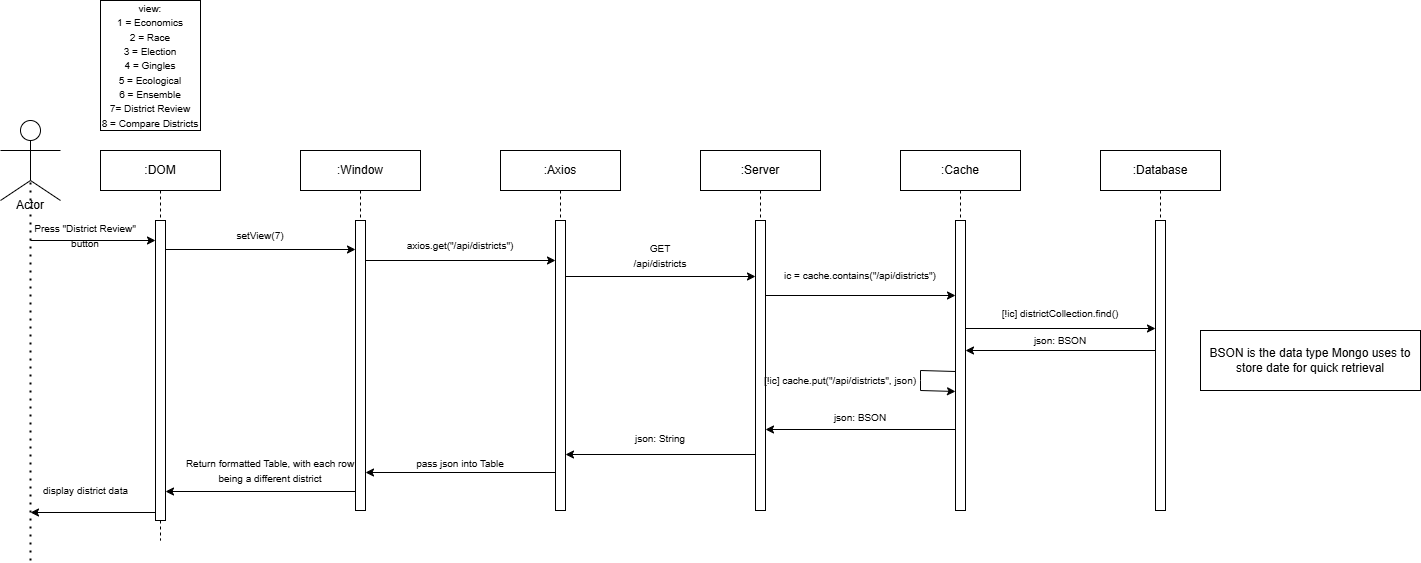

The diagram above was exported from draw.io. Its source (the exported page's mxGraphModel, read from the mxfile embedded in the PNG):
<mxGraphModel dx="1288" dy="1681" grid="1" gridSize="10" guides="1" tooltips="1" connect="1" arrows="1" fold="1" page="1" pageScale="1" pageWidth="850" pageHeight="1100" math="0" shadow="0">
  <root>
    <mxCell id="0" />
    <mxCell id="1" parent="0" />
    <mxCell id="aM9ryv3xv72pqoxQDRHE-1" value=":DOM" style="shape=umlLifeline;perimeter=lifelinePerimeter;whiteSpace=wrap;html=1;container=0;dropTarget=0;collapsible=0;recursiveResize=0;outlineConnect=0;portConstraint=eastwest;newEdgeStyle={&quot;edgeStyle&quot;:&quot;elbowEdgeStyle&quot;,&quot;elbow&quot;:&quot;vertical&quot;,&quot;curved&quot;:0,&quot;rounded&quot;:0};" parent="1" vertex="1">
      <mxGeometry x="120" y="40" width="120" height="390" as="geometry" />
    </mxCell>
    <mxCell id="aM9ryv3xv72pqoxQDRHE-2" value="" style="html=1;points=[];perimeter=orthogonalPerimeter;outlineConnect=0;targetShapes=umlLifeline;portConstraint=eastwest;newEdgeStyle={&quot;edgeStyle&quot;:&quot;elbowEdgeStyle&quot;,&quot;elbow&quot;:&quot;vertical&quot;,&quot;curved&quot;:0,&quot;rounded&quot;:0};" parent="aM9ryv3xv72pqoxQDRHE-1" vertex="1">
      <mxGeometry x="55" y="70" width="10" height="300" as="geometry" />
    </mxCell>
    <mxCell id="BMGE1gZZsE7JHa84qM1C-9" value="" style="ellipse;whiteSpace=wrap;html=1;aspect=fixed;" parent="1" vertex="1">
      <mxGeometry x="40" y="10" width="20" height="20" as="geometry" />
    </mxCell>
    <mxCell id="BMGE1gZZsE7JHa84qM1C-10" value="" style="endArrow=none;html=1;rounded=0;" parent="1" edge="1">
      <mxGeometry width="50" height="50" relative="1" as="geometry">
        <mxPoint x="20" y="40" as="sourcePoint" />
        <mxPoint x="80" y="40" as="targetPoint" />
      </mxGeometry>
    </mxCell>
    <mxCell id="BMGE1gZZsE7JHa84qM1C-11" value="" style="endArrow=none;html=1;rounded=0;entryX=0.5;entryY=1;entryDx=0;entryDy=0;" parent="1" target="BMGE1gZZsE7JHa84qM1C-9" edge="1">
      <mxGeometry width="50" height="50" relative="1" as="geometry">
        <mxPoint x="50" y="70" as="sourcePoint" />
        <mxPoint x="130" y="30" as="targetPoint" />
      </mxGeometry>
    </mxCell>
    <mxCell id="BMGE1gZZsE7JHa84qM1C-12" value="" style="endArrow=none;html=1;rounded=0;" parent="1" edge="1">
      <mxGeometry width="50" height="50" relative="1" as="geometry">
        <mxPoint x="20" y="90" as="sourcePoint" />
        <mxPoint x="50" y="70" as="targetPoint" />
      </mxGeometry>
    </mxCell>
    <mxCell id="BMGE1gZZsE7JHa84qM1C-13" value="" style="endArrow=none;html=1;rounded=0;" parent="1" edge="1">
      <mxGeometry width="50" height="50" relative="1" as="geometry">
        <mxPoint x="80" y="90" as="sourcePoint" />
        <mxPoint x="50" y="70" as="targetPoint" />
      </mxGeometry>
    </mxCell>
    <mxCell id="BMGE1gZZsE7JHa84qM1C-14" value="Actor" style="text;html=1;align=center;verticalAlign=middle;whiteSpace=wrap;rounded=0;" parent="1" vertex="1">
      <mxGeometry x="20" y="80" width="60" height="30" as="geometry" />
    </mxCell>
    <mxCell id="BMGE1gZZsE7JHa84qM1C-15" value="" style="endArrow=none;dashed=1;html=1;dashPattern=1 3;strokeWidth=2;rounded=0;" parent="1" edge="1">
      <mxGeometry width="50" height="50" relative="1" as="geometry">
        <mxPoint x="50" y="450" as="sourcePoint" />
        <mxPoint x="50" y="70" as="targetPoint" />
      </mxGeometry>
    </mxCell>
    <mxCell id="BMGE1gZZsE7JHa84qM1C-16" value="" style="endArrow=classic;html=1;rounded=0;" parent="1" target="aM9ryv3xv72pqoxQDRHE-2" edge="1">
      <mxGeometry width="50" height="50" relative="1" as="geometry">
        <mxPoint x="50" y="130" as="sourcePoint" />
        <mxPoint x="170" y="70" as="targetPoint" />
      </mxGeometry>
    </mxCell>
    <mxCell id="BMGE1gZZsE7JHa84qM1C-17" value="&lt;span style=&quot;font-size: 10px;&quot;&gt;Press &quot;District Review&quot; button&lt;/span&gt;" style="text;html=1;align=center;verticalAlign=middle;whiteSpace=wrap;rounded=0;" parent="1" vertex="1">
      <mxGeometry x="50" y="110" width="110" height="30" as="geometry" />
    </mxCell>
    <mxCell id="BMGE1gZZsE7JHa84qM1C-25" value="" style="endArrow=classic;html=1;rounded=0;" parent="1" edge="1">
      <mxGeometry width="50" height="50" relative="1" as="geometry">
        <mxPoint x="185" y="139" as="sourcePoint" />
        <mxPoint x="375" y="139" as="targetPoint" />
      </mxGeometry>
    </mxCell>
    <mxCell id="BMGE1gZZsE7JHa84qM1C-32" value="&lt;font style=&quot;font-size: 10px;&quot;&gt;setView(7)&lt;/font&gt;" style="text;html=1;align=center;verticalAlign=middle;whiteSpace=wrap;rounded=0;" parent="1" vertex="1">
      <mxGeometry x="240" y="110" width="80" height="30" as="geometry" />
    </mxCell>
    <mxCell id="BMGE1gZZsE7JHa84qM1C-36" value="" style="endArrow=classic;html=1;rounded=0;" parent="1" target="BMGE1gZZsE7JHa84qM1C-42" edge="1">
      <mxGeometry width="50" height="50" relative="1" as="geometry">
        <mxPoint x="380" y="150" as="sourcePoint" />
        <mxPoint x="550" y="150" as="targetPoint" />
      </mxGeometry>
    </mxCell>
    <mxCell id="BMGE1gZZsE7JHa84qM1C-37" value="&lt;font style=&quot;font-size: 10px;&quot;&gt;axios.get(&quot;/api/districts&quot;)&lt;/font&gt;" style="text;html=1;align=center;verticalAlign=middle;whiteSpace=wrap;rounded=0;" parent="1" vertex="1">
      <mxGeometry x="390" y="120" width="180" height="30" as="geometry" />
    </mxCell>
    <mxCell id="BMGE1gZZsE7JHa84qM1C-39" value=":Window" style="shape=umlLifeline;perimeter=lifelinePerimeter;whiteSpace=wrap;html=1;container=0;dropTarget=0;collapsible=0;recursiveResize=0;outlineConnect=0;portConstraint=eastwest;newEdgeStyle={&quot;edgeStyle&quot;:&quot;elbowEdgeStyle&quot;,&quot;elbow&quot;:&quot;vertical&quot;,&quot;curved&quot;:0,&quot;rounded&quot;:0};" parent="1" vertex="1">
      <mxGeometry x="320" y="40" width="120" height="360" as="geometry" />
    </mxCell>
    <mxCell id="BMGE1gZZsE7JHa84qM1C-40" value="" style="html=1;points=[];perimeter=orthogonalPerimeter;outlineConnect=0;targetShapes=umlLifeline;portConstraint=eastwest;newEdgeStyle={&quot;edgeStyle&quot;:&quot;elbowEdgeStyle&quot;,&quot;elbow&quot;:&quot;vertical&quot;,&quot;curved&quot;:0,&quot;rounded&quot;:0};" parent="BMGE1gZZsE7JHa84qM1C-39" vertex="1">
      <mxGeometry x="55" y="70" width="10" height="290" as="geometry" />
    </mxCell>
    <mxCell id="BMGE1gZZsE7JHa84qM1C-41" value=":Axios" style="shape=umlLifeline;perimeter=lifelinePerimeter;whiteSpace=wrap;html=1;container=0;dropTarget=0;collapsible=0;recursiveResize=0;outlineConnect=0;portConstraint=eastwest;newEdgeStyle={&quot;edgeStyle&quot;:&quot;elbowEdgeStyle&quot;,&quot;elbow&quot;:&quot;vertical&quot;,&quot;curved&quot;:0,&quot;rounded&quot;:0};" parent="1" vertex="1">
      <mxGeometry x="520" y="40" width="120" height="360" as="geometry" />
    </mxCell>
    <mxCell id="BMGE1gZZsE7JHa84qM1C-42" value="" style="html=1;points=[];perimeter=orthogonalPerimeter;outlineConnect=0;targetShapes=umlLifeline;portConstraint=eastwest;newEdgeStyle={&quot;edgeStyle&quot;:&quot;elbowEdgeStyle&quot;,&quot;elbow&quot;:&quot;vertical&quot;,&quot;curved&quot;:0,&quot;rounded&quot;:0};" parent="BMGE1gZZsE7JHa84qM1C-41" vertex="1">
      <mxGeometry x="55" y="70" width="10" height="290" as="geometry" />
    </mxCell>
    <mxCell id="BMGE1gZZsE7JHa84qM1C-43" value=":Server" style="shape=umlLifeline;perimeter=lifelinePerimeter;whiteSpace=wrap;html=1;container=0;dropTarget=0;collapsible=0;recursiveResize=0;outlineConnect=0;portConstraint=eastwest;newEdgeStyle={&quot;edgeStyle&quot;:&quot;elbowEdgeStyle&quot;,&quot;elbow&quot;:&quot;vertical&quot;,&quot;curved&quot;:0,&quot;rounded&quot;:0};" parent="1" vertex="1">
      <mxGeometry x="720" y="40" width="120" height="360" as="geometry" />
    </mxCell>
    <mxCell id="BMGE1gZZsE7JHa84qM1C-44" value="" style="html=1;points=[];perimeter=orthogonalPerimeter;outlineConnect=0;targetShapes=umlLifeline;portConstraint=eastwest;newEdgeStyle={&quot;edgeStyle&quot;:&quot;elbowEdgeStyle&quot;,&quot;elbow&quot;:&quot;vertical&quot;,&quot;curved&quot;:0,&quot;rounded&quot;:0};" parent="BMGE1gZZsE7JHa84qM1C-43" vertex="1">
      <mxGeometry x="55" y="70" width="10" height="290" as="geometry" />
    </mxCell>
    <mxCell id="BMGE1gZZsE7JHa84qM1C-45" value="" style="endArrow=classic;html=1;rounded=0;" parent="1" edge="1">
      <mxGeometry width="50" height="50" relative="1" as="geometry">
        <mxPoint x="585" y="166" as="sourcePoint" />
        <mxPoint x="775" y="166" as="targetPoint" />
      </mxGeometry>
    </mxCell>
    <mxCell id="BMGE1gZZsE7JHa84qM1C-46" value="&lt;span style=&quot;font-size: 10px;&quot;&gt;GET&lt;/span&gt;&lt;div&gt;&lt;span style=&quot;font-size: 10px;&quot;&gt;/api/districts&lt;/span&gt;&lt;/div&gt;" style="text;html=1;align=center;verticalAlign=middle;whiteSpace=wrap;rounded=0;" parent="1" vertex="1">
      <mxGeometry x="590" y="130" width="180" height="30" as="geometry" />
    </mxCell>
    <mxCell id="BMGE1gZZsE7JHa84qM1C-47" value=":Cache" style="shape=umlLifeline;perimeter=lifelinePerimeter;whiteSpace=wrap;html=1;container=0;dropTarget=0;collapsible=0;recursiveResize=0;outlineConnect=0;portConstraint=eastwest;newEdgeStyle={&quot;edgeStyle&quot;:&quot;elbowEdgeStyle&quot;,&quot;elbow&quot;:&quot;vertical&quot;,&quot;curved&quot;:0,&quot;rounded&quot;:0};" parent="1" vertex="1">
      <mxGeometry x="920" y="40" width="120" height="360" as="geometry" />
    </mxCell>
    <mxCell id="BMGE1gZZsE7JHa84qM1C-48" value="" style="html=1;points=[];perimeter=orthogonalPerimeter;outlineConnect=0;targetShapes=umlLifeline;portConstraint=eastwest;newEdgeStyle={&quot;edgeStyle&quot;:&quot;elbowEdgeStyle&quot;,&quot;elbow&quot;:&quot;vertical&quot;,&quot;curved&quot;:0,&quot;rounded&quot;:0};" parent="BMGE1gZZsE7JHa84qM1C-47" vertex="1">
      <mxGeometry x="55" y="70" width="10" height="290" as="geometry" />
    </mxCell>
    <mxCell id="BMGE1gZZsE7JHa84qM1C-87" value="" style="endArrow=classic;html=1;rounded=0;" parent="BMGE1gZZsE7JHa84qM1C-47" edge="1">
      <mxGeometry width="50" height="50" relative="1" as="geometry">
        <mxPoint x="55" y="221" as="sourcePoint" />
        <mxPoint x="55" y="241" as="targetPoint" />
        <Array as="points">
          <mxPoint x="20" y="220" />
          <mxPoint x="20" y="230" />
          <mxPoint x="20" y="240" />
        </Array>
      </mxGeometry>
    </mxCell>
    <mxCell id="BMGE1gZZsE7JHa84qM1C-49" value=":Database" style="shape=umlLifeline;perimeter=lifelinePerimeter;whiteSpace=wrap;html=1;container=0;dropTarget=0;collapsible=0;recursiveResize=0;outlineConnect=0;portConstraint=eastwest;newEdgeStyle={&quot;edgeStyle&quot;:&quot;elbowEdgeStyle&quot;,&quot;elbow&quot;:&quot;vertical&quot;,&quot;curved&quot;:0,&quot;rounded&quot;:0};" parent="1" vertex="1">
      <mxGeometry x="1120" y="40" width="120" height="360" as="geometry" />
    </mxCell>
    <mxCell id="BMGE1gZZsE7JHa84qM1C-50" value="" style="html=1;points=[];perimeter=orthogonalPerimeter;outlineConnect=0;targetShapes=umlLifeline;portConstraint=eastwest;newEdgeStyle={&quot;edgeStyle&quot;:&quot;elbowEdgeStyle&quot;,&quot;elbow&quot;:&quot;vertical&quot;,&quot;curved&quot;:0,&quot;rounded&quot;:0};" parent="BMGE1gZZsE7JHa84qM1C-49" vertex="1">
      <mxGeometry x="55" y="70" width="10" height="290" as="geometry" />
    </mxCell>
    <mxCell id="BMGE1gZZsE7JHa84qM1C-51" value="" style="endArrow=classic;html=1;rounded=0;" parent="1" edge="1">
      <mxGeometry width="50" height="50" relative="1" as="geometry">
        <mxPoint x="785" y="185" as="sourcePoint" />
        <mxPoint x="975" y="185" as="targetPoint" />
      </mxGeometry>
    </mxCell>
    <mxCell id="BMGE1gZZsE7JHa84qM1C-52" value="&lt;span style=&quot;font-size: 10px;&quot;&gt;ic = cache.contains(&quot;&lt;/span&gt;&lt;span style=&quot;font-size: 10px;&quot;&gt;/api/districts&quot;&lt;/span&gt;&lt;span style=&quot;font-size: 10px;&quot;&gt;)&lt;/span&gt;" style="text;html=1;align=center;verticalAlign=middle;whiteSpace=wrap;rounded=0;" parent="1" vertex="1">
      <mxGeometry x="790" y="150" width="180" height="30" as="geometry" />
    </mxCell>
    <mxCell id="BMGE1gZZsE7JHa84qM1C-61" value="" style="endArrow=classic;html=1;rounded=0;" parent="1" edge="1">
      <mxGeometry width="50" height="50" relative="1" as="geometry">
        <mxPoint x="985" y="218" as="sourcePoint" />
        <mxPoint x="1175" y="218" as="targetPoint" />
      </mxGeometry>
    </mxCell>
    <mxCell id="BMGE1gZZsE7JHa84qM1C-63" value="&lt;font style=&quot;font-size: 10px;&quot;&gt;[!ic] districtCollection.find()&lt;/font&gt;" style="text;html=1;align=center;verticalAlign=middle;whiteSpace=wrap;rounded=0;" parent="1" vertex="1">
      <mxGeometry x="990" y="188" width="180" height="30" as="geometry" />
    </mxCell>
    <mxCell id="BMGE1gZZsE7JHa84qM1C-64" value="" style="endArrow=classic;html=1;rounded=0;" parent="1" edge="1">
      <mxGeometry width="50" height="50" relative="1" as="geometry">
        <mxPoint x="1174.9999999999998" y="240" as="sourcePoint" />
        <mxPoint x="985" y="240" as="targetPoint" />
      </mxGeometry>
    </mxCell>
    <mxCell id="BMGE1gZZsE7JHa84qM1C-65" value="&lt;span style=&quot;font-size: 10px;&quot;&gt;json: BSON&lt;/span&gt;" style="text;html=1;align=center;verticalAlign=middle;whiteSpace=wrap;rounded=0;" parent="1" vertex="1">
      <mxGeometry x="990" y="220" width="180" height="20" as="geometry" />
    </mxCell>
    <mxCell id="BMGE1gZZsE7JHa84qM1C-67" value="" style="endArrow=classic;html=1;rounded=0;" parent="1" edge="1">
      <mxGeometry width="50" height="50" relative="1" as="geometry">
        <mxPoint x="975" y="319" as="sourcePoint" />
        <mxPoint x="785" y="319" as="targetPoint" />
      </mxGeometry>
    </mxCell>
    <mxCell id="BMGE1gZZsE7JHa84qM1C-68" value="&lt;span style=&quot;font-size: 10px;&quot;&gt;json: BSON&lt;/span&gt;" style="text;html=1;align=center;verticalAlign=middle;whiteSpace=wrap;rounded=0;" parent="1" vertex="1">
      <mxGeometry x="790" y="299" width="180" height="16" as="geometry" />
    </mxCell>
    <mxCell id="BMGE1gZZsE7JHa84qM1C-75" value="" style="endArrow=classic;html=1;rounded=0;" parent="1" edge="1">
      <mxGeometry width="50" height="50" relative="1" as="geometry">
        <mxPoint x="774.9999999999998" y="344" as="sourcePoint" />
        <mxPoint x="584.9999999999998" y="344" as="targetPoint" />
      </mxGeometry>
    </mxCell>
    <mxCell id="BMGE1gZZsE7JHa84qM1C-76" value="&lt;span style=&quot;font-size: 10px;&quot;&gt;json: String&lt;/span&gt;" style="text;html=1;align=center;verticalAlign=middle;whiteSpace=wrap;rounded=0;" parent="1" vertex="1">
      <mxGeometry x="590" y="318" width="180" height="20" as="geometry" />
    </mxCell>
    <mxCell id="BMGE1gZZsE7JHa84qM1C-77" value="" style="endArrow=classic;html=1;rounded=0;" parent="1" edge="1">
      <mxGeometry width="50" height="50" relative="1" as="geometry">
        <mxPoint x="575" y="362.0000000000001" as="sourcePoint" />
        <mxPoint x="385" y="362.0000000000001" as="targetPoint" />
      </mxGeometry>
    </mxCell>
    <mxCell id="BMGE1gZZsE7JHa84qM1C-78" value="&lt;span style=&quot;font-size: 10px;&quot;&gt;pass json into Table&lt;/span&gt;" style="text;html=1;align=center;verticalAlign=middle;whiteSpace=wrap;rounded=0;" parent="1" vertex="1">
      <mxGeometry x="390" y="343" width="180" height="20" as="geometry" />
    </mxCell>
    <mxCell id="BMGE1gZZsE7JHa84qM1C-79" value="" style="endArrow=classic;html=1;rounded=0;exitX=1;exitY=1;exitDx=0;exitDy=0;" parent="1" edge="1">
      <mxGeometry width="50" height="50" relative="1" as="geometry">
        <mxPoint x="375" y="381" as="sourcePoint" />
        <mxPoint x="185" y="381" as="targetPoint" />
      </mxGeometry>
    </mxCell>
    <mxCell id="BMGE1gZZsE7JHa84qM1C-82" value="" style="endArrow=classic;html=1;rounded=0;" parent="1" edge="1">
      <mxGeometry width="50" height="50" relative="1" as="geometry">
        <mxPoint x="175" y="402" as="sourcePoint" />
        <mxPoint x="50" y="402" as="targetPoint" />
      </mxGeometry>
    </mxCell>
    <mxCell id="BMGE1gZZsE7JHa84qM1C-83" value="&lt;span style=&quot;font-size: 10px;&quot;&gt;display district data&lt;/span&gt;" style="edgeLabel;html=1;align=center;verticalAlign=middle;resizable=0;points=[];" parent="BMGE1gZZsE7JHa84qM1C-82" vertex="1" connectable="0">
      <mxGeometry x="-0.0684" y="-2" relative="1" as="geometry">
        <mxPoint x="-12" y="-20" as="offset" />
      </mxGeometry>
    </mxCell>
    <mxCell id="BMGE1gZZsE7JHa84qM1C-90" value="&lt;font style=&quot;font-size: 10px;&quot;&gt;[!ic] cache.put(&quot;/api/districts&quot;, json)&lt;/font&gt;" style="text;html=1;align=center;verticalAlign=middle;whiteSpace=wrap;rounded=0;" parent="1" vertex="1">
      <mxGeometry x="780" y="260" width="160" height="20" as="geometry" />
    </mxCell>
    <mxCell id="PbYWM0c9Gf_sVNBV8MIL-1" value="&lt;font style=&quot;font-size: 10px;&quot;&gt;view:&lt;/font&gt;&lt;div&gt;&lt;font style=&quot;font-size: 10px;&quot;&gt;1 = Economics&lt;/font&gt;&lt;/div&gt;&lt;div&gt;&lt;font style=&quot;font-size: 10px;&quot;&gt;2 = Race&lt;/font&gt;&lt;/div&gt;&lt;div&gt;&lt;font style=&quot;font-size: 10px;&quot;&gt;3 = Election&lt;/font&gt;&lt;/div&gt;&lt;div&gt;&lt;font style=&quot;font-size: 10px;&quot;&gt;4 = Gingles&lt;/font&gt;&lt;/div&gt;&lt;div&gt;&lt;font style=&quot;font-size: 10px;&quot;&gt;5 = Ecological&lt;/font&gt;&lt;/div&gt;&lt;div&gt;&lt;font style=&quot;font-size: 10px;&quot;&gt;6 = Ensemble&lt;/font&gt;&lt;/div&gt;&lt;div&gt;&lt;font style=&quot;font-size: 10px;&quot;&gt;7= District Review&lt;/font&gt;&lt;/div&gt;&lt;div&gt;&lt;font style=&quot;font-size: 10px;&quot;&gt;8 = Compare Districts&lt;/font&gt;&lt;/div&gt;" style="rounded=0;whiteSpace=wrap;html=1;" vertex="1" parent="1">
      <mxGeometry x="120" y="-110" width="100" height="130" as="geometry" />
    </mxCell>
    <mxCell id="PbYWM0c9Gf_sVNBV8MIL-2" value="&lt;span style=&quot;font-size: 10px;&quot;&gt;Return formatted Table, with each row being a different district&lt;/span&gt;" style="text;html=1;align=center;verticalAlign=middle;whiteSpace=wrap;rounded=0;" vertex="1" parent="1">
      <mxGeometry x="200" y="350" width="180" height="20" as="geometry" />
    </mxCell>
    <mxCell id="PbYWM0c9Gf_sVNBV8MIL-4" value="BSON is the data type Mongo uses to store date for quick retrieval" style="rounded=0;whiteSpace=wrap;html=1;" vertex="1" parent="1">
      <mxGeometry x="1220" y="220" width="220" height="60" as="geometry" />
    </mxCell>
  </root>
</mxGraphModel>